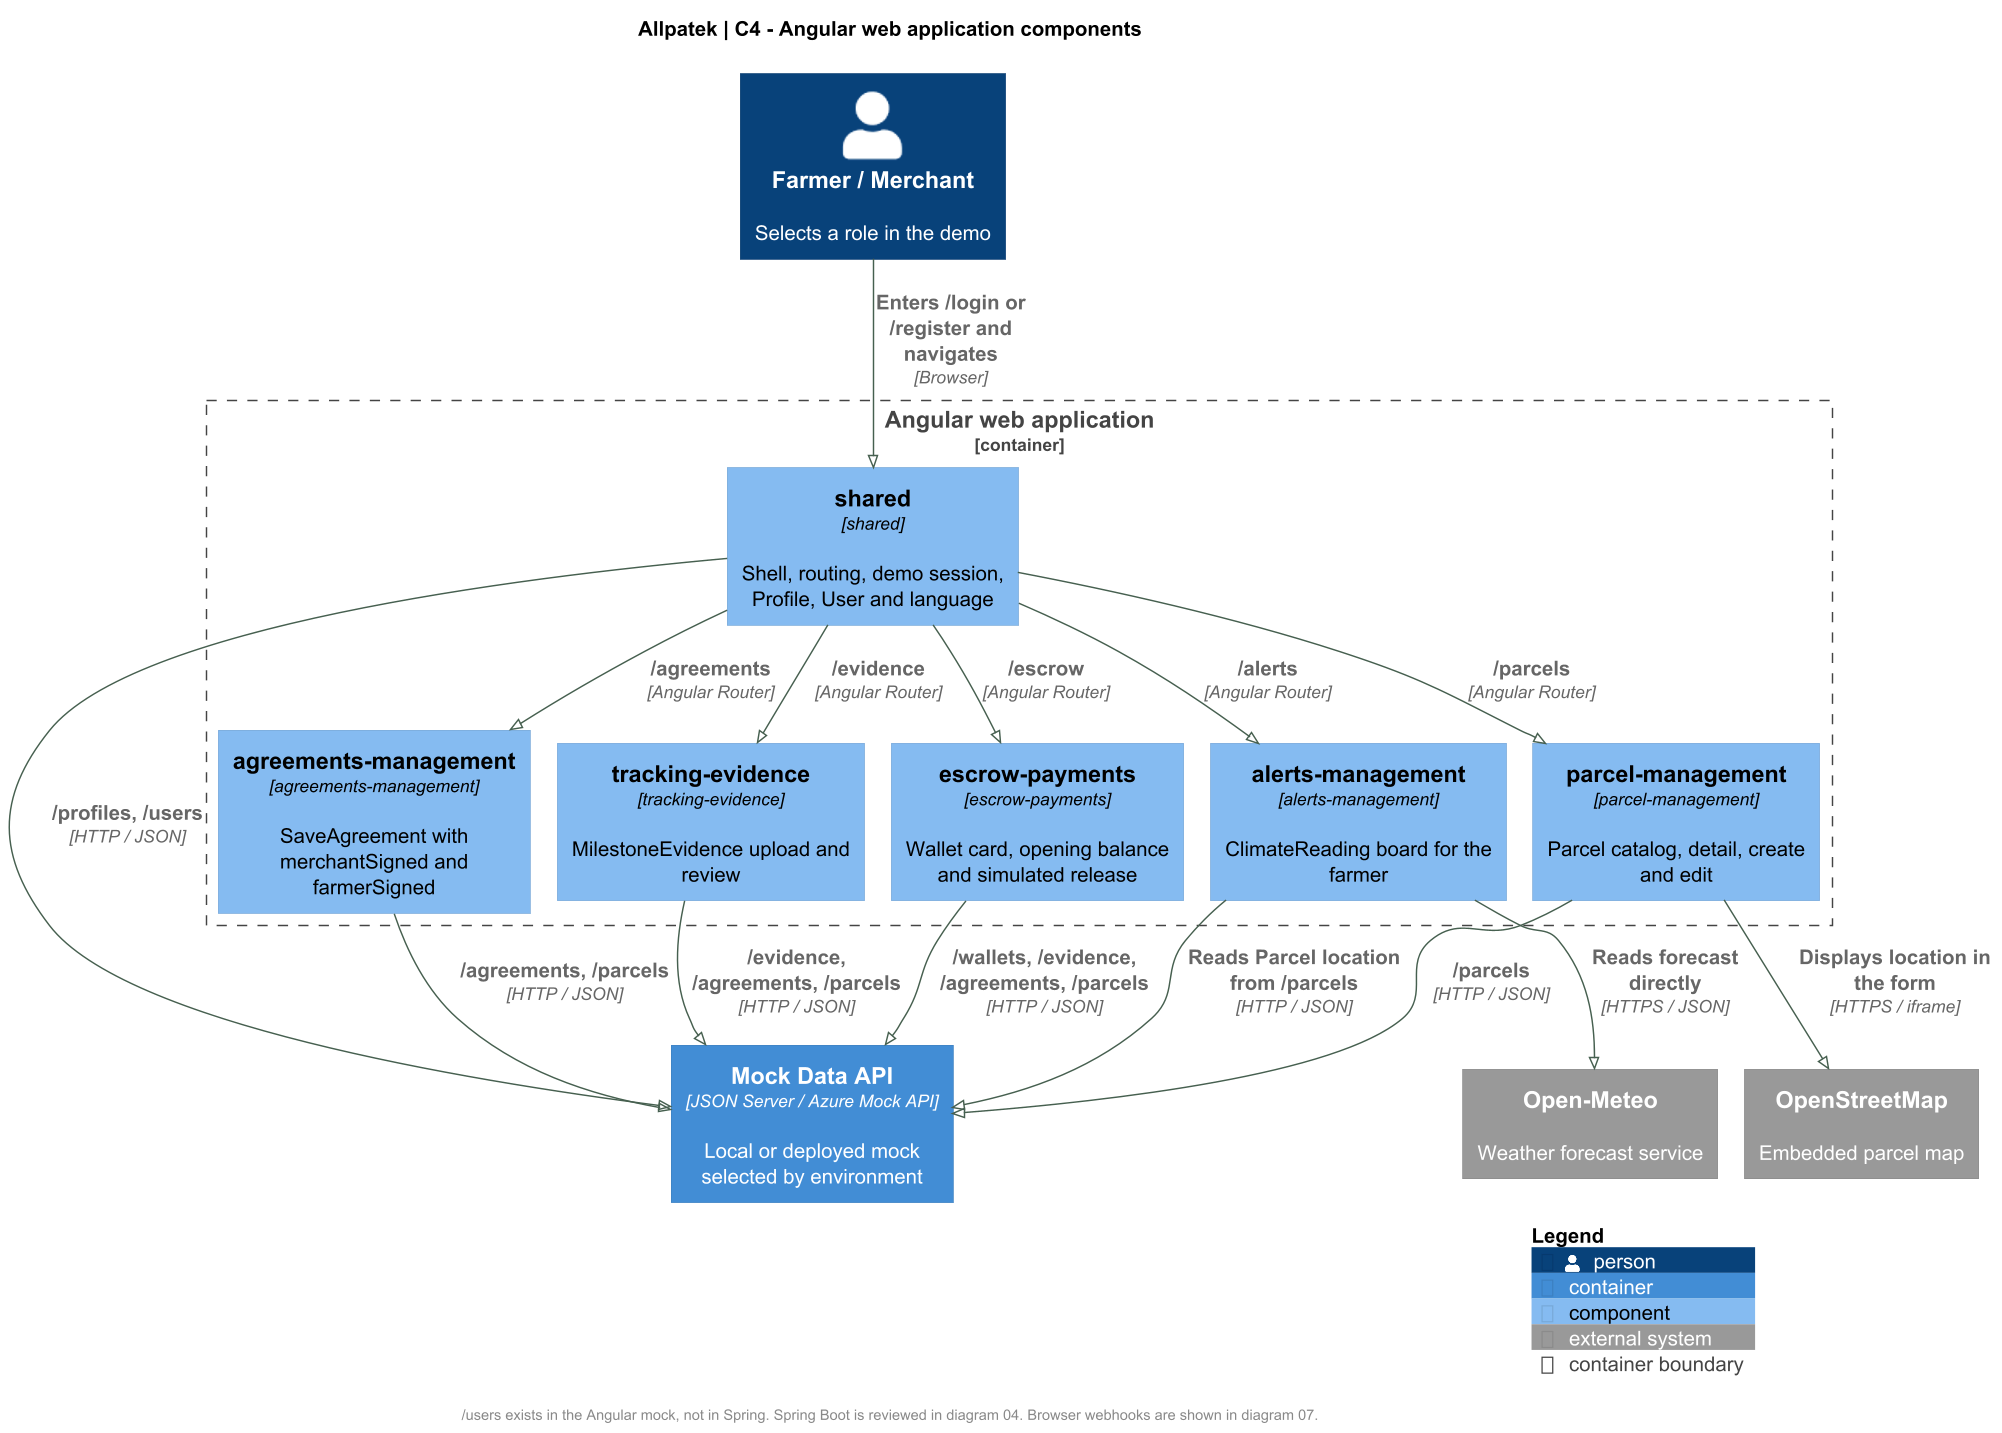

The diagram above was rendered by PlantUML. Its source (embedded in the PNG):
@startuml
!pragma layout smetana
!include <C4/C4_Component>
skinparam backgroundColor white
skinparam defaultFontName SansSerif
skinparam defaultFontSize 14
skinparam shadowing false
skinparam ArrowColor #476050
skinparam dpi 140
title Allpatek | C4 - Angular web application components

LAYOUT_TOP_DOWN()
Person(user, "Farmer / Merchant", "Selects a role in the demo")

Container_Boundary(web, "Angular web application") {
  Component(shared, "shared", "shared", "Shell, routing, demo session, Profile, User and language")
  Component(parcels, "parcel-management", "parcel-management", "Parcel catalog, detail, create and edit")
  Component(agreements, "agreements-management", "agreements-management", "SaveAgreement with merchantSigned and farmerSigned")
  Component(evidence, "tracking-evidence", "tracking-evidence", "MilestoneEvidence upload and review")
  Component(escrow, "escrow-payments", "escrow-payments", "Wallet card, opening balance and simulated release")
  Component(alerts, "alerts-management", "alerts-management", "ClimateReading board for the farmer")
}

Container(mock, "Mock Data API", "JSON Server / Azure Mock API", "Local or deployed mock selected by environment")
System_Ext(weather, "Open-Meteo", "Weather forecast service")
System_Ext(maps, "OpenStreetMap", "Embedded parcel map")

Rel(user, shared, "Enters /login or /register and navigates", "Browser")
Rel(shared, parcels, "/parcels", "Angular Router")
Rel(shared, agreements, "/agreements", "Angular Router")
Rel(shared, evidence, "/evidence", "Angular Router")
Rel(shared, escrow, "/escrow", "Angular Router")
Rel(shared, alerts, "/alerts", "Angular Router")
Rel(shared, mock, "/profiles, /users", "HTTP / JSON")
Rel(parcels, mock, "/parcels", "HTTP / JSON")
Rel(parcels, maps, "Displays location in the form", "HTTPS / iframe")
Rel(agreements, mock, "/agreements, /parcels", "HTTP / JSON")
Rel(evidence, mock, "/evidence, /agreements, /parcels", "HTTP / JSON")
Rel(escrow, mock, "/wallets, /evidence, /agreements, /parcels", "HTTP / JSON")
Rel(alerts, mock, "Reads Parcel location from /parcels", "HTTP / JSON")
Rel(alerts, weather, "Reads forecast directly", "HTTPS / JSON")

footer /users exists in the Angular mock, not in Spring. Spring Boot is reviewed in diagram 04. Browser webhooks are shown in diagram 07.
SHOW_LEGEND()
@enduml